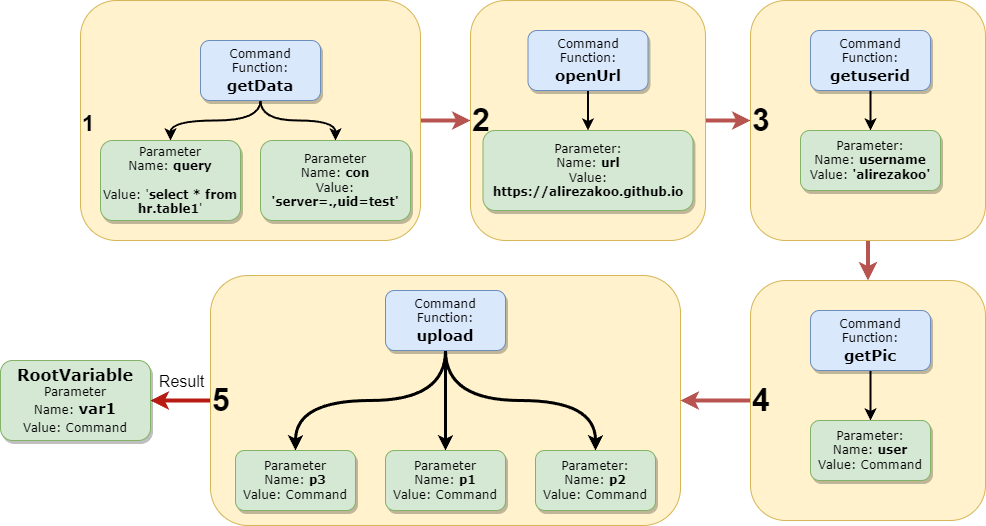

The diagram above was exported from draw.io. Its source (the exported page's mxGraphModel, read from the mxfile embedded in the PNG):
<mxGraphModel dx="1434" dy="717" grid="1" gridSize="10" guides="1" tooltips="1" connect="1" arrows="1" fold="1" page="1" pageScale="1" pageWidth="1100" pageHeight="850" background="none" math="0" shadow="0">
  <root>
    <mxCell id="0" />
    <mxCell id="1" parent="0" />
    <mxCell id="5H952QxwIAzru2e9ohCu-41" style="edgeStyle=orthogonalEdgeStyle;curved=1;rounded=0;orthogonalLoop=1;jettySize=auto;html=1;strokeColor=#B81A14;strokeWidth=4;fontFamily=Helvetica;fontSize=16;fontColor=default;" edge="1" parent="1" source="5H952QxwIAzru2e9ohCu-37" target="62893188c0fa7362-1">
      <mxGeometry relative="1" as="geometry">
        <Array as="points">
          <mxPoint x="220" y="440" />
          <mxPoint x="220" y="440" />
        </Array>
      </mxGeometry>
    </mxCell>
    <mxCell id="5H952QxwIAzru2e9ohCu-42" value="Result" style="edgeLabel;html=1;align=center;verticalAlign=middle;resizable=0;points=[];fontSize=16;fontFamily=Helvetica;fontColor=default;" vertex="1" connectable="0" parent="5H952QxwIAzru2e9ohCu-41">
      <mxGeometry x="-0.25" y="1" relative="1" as="geometry">
        <mxPoint x="-7" y="-21" as="offset" />
      </mxGeometry>
    </mxCell>
    <mxCell id="5H952QxwIAzru2e9ohCu-37" value="&lt;h1&gt;5&lt;/h1&gt;" style="rounded=1;whiteSpace=wrap;html=1;fontSize=16;fillColor=#fff2cc;strokeColor=#d6b656;align=left;" vertex="1" parent="1">
      <mxGeometry x="250" y="315" width="470" height="250" as="geometry" />
    </mxCell>
    <mxCell id="5H952QxwIAzru2e9ohCu-39" style="edgeStyle=orthogonalEdgeStyle;curved=1;rounded=0;orthogonalLoop=1;jettySize=auto;html=1;strokeWidth=4;fontFamily=Helvetica;fontSize=16;fontColor=default;fillColor=#f8cecc;strokeColor=#b85450;" edge="1" parent="1" source="5H952QxwIAzru2e9ohCu-32" target="5H952QxwIAzru2e9ohCu-37">
      <mxGeometry relative="1" as="geometry" />
    </mxCell>
    <mxCell id="5H952QxwIAzru2e9ohCu-32" value="&lt;h1&gt;4&lt;/h1&gt;" style="rounded=1;whiteSpace=wrap;html=1;fontSize=16;fillColor=#fff2cc;strokeColor=#d6b656;align=left;" vertex="1" parent="1">
      <mxGeometry x="790" y="320" width="235" height="240" as="geometry" />
    </mxCell>
    <mxCell id="5H952QxwIAzru2e9ohCu-36" style="edgeStyle=orthogonalEdgeStyle;curved=1;rounded=0;orthogonalLoop=1;jettySize=auto;html=1;strokeWidth=4;fontFamily=Helvetica;fontSize=16;fontColor=default;fillColor=#f8cecc;strokeColor=#b85450;" edge="1" parent="1" source="5H952QxwIAzru2e9ohCu-33" target="5H952QxwIAzru2e9ohCu-32">
      <mxGeometry relative="1" as="geometry" />
    </mxCell>
    <mxCell id="5H952QxwIAzru2e9ohCu-33" value="&lt;h1&gt;3&lt;/h1&gt;" style="rounded=1;whiteSpace=wrap;html=1;fontSize=16;fillColor=#fff2cc;strokeColor=#d6b656;align=left;" vertex="1" parent="1">
      <mxGeometry x="790" y="40" width="235" height="240" as="geometry" />
    </mxCell>
    <mxCell id="5H952QxwIAzru2e9ohCu-35" style="edgeStyle=orthogonalEdgeStyle;curved=1;rounded=0;orthogonalLoop=1;jettySize=auto;html=1;strokeWidth=4;fontFamily=Helvetica;fontSize=16;fontColor=default;fillColor=#f8cecc;strokeColor=#b85450;" edge="1" parent="1" source="5H952QxwIAzru2e9ohCu-30" target="5H952QxwIAzru2e9ohCu-33">
      <mxGeometry relative="1" as="geometry" />
    </mxCell>
    <mxCell id="5H952QxwIAzru2e9ohCu-30" value="&lt;h1&gt;2&lt;/h1&gt;" style="rounded=1;whiteSpace=wrap;html=1;fontSize=16;fillColor=#fff2cc;strokeColor=#d6b656;align=left;" vertex="1" parent="1">
      <mxGeometry x="510" y="40" width="235" height="240" as="geometry" />
    </mxCell>
    <mxCell id="5H952QxwIAzru2e9ohCu-34" style="edgeStyle=orthogonalEdgeStyle;curved=1;rounded=0;orthogonalLoop=1;jettySize=auto;html=1;strokeWidth=4;fontFamily=Helvetica;fontSize=16;fontColor=default;fillColor=#f8cecc;strokeColor=#b85450;" edge="1" parent="1" source="5H952QxwIAzru2e9ohCu-29" target="5H952QxwIAzru2e9ohCu-30">
      <mxGeometry relative="1" as="geometry">
        <Array as="points">
          <mxPoint x="500" y="160" />
          <mxPoint x="500" y="160" />
        </Array>
      </mxGeometry>
    </mxCell>
    <mxCell id="5H952QxwIAzru2e9ohCu-29" value="&lt;h1&gt;&lt;font style=&quot;font-size: 22px;&quot;&gt;1&lt;/font&gt;&lt;/h1&gt;" style="rounded=1;whiteSpace=wrap;html=1;fontSize=16;fillColor=#fff2cc;strokeColor=#d6b656;align=left;" vertex="1" parent="1">
      <mxGeometry x="120" y="40" width="340" height="240" as="geometry" />
    </mxCell>
    <mxCell id="62893188c0fa7362-1" value="&lt;font style=&quot;font-size: 16px;&quot;&gt;&lt;b&gt;RootVariable&lt;/b&gt;&lt;/font&gt;&lt;br&gt;Parameter&lt;br&gt;Name: &lt;font size=&quot;1&quot; style=&quot;&quot;&gt;&lt;b style=&quot;font-size: 15px;&quot;&gt;var1&lt;br&gt;&lt;/b&gt;&lt;/font&gt;Value: Command&lt;font size=&quot;1&quot; style=&quot;&quot;&gt;&lt;b style=&quot;font-size: 15px;&quot;&gt;&lt;br&gt;&lt;/b&gt;&lt;/font&gt;" style="whiteSpace=wrap;html=1;rounded=1;shadow=1;labelBackgroundColor=none;strokeWidth=1;fontFamily=Verdana;fontSize=12;align=center;fillColor=#d5e8d4;strokeColor=#82b366;" parent="1" vertex="1">
      <mxGeometry x="40" y="400" width="150" height="80" as="geometry" />
    </mxCell>
    <mxCell id="5H952QxwIAzru2e9ohCu-6" style="edgeStyle=orthogonalEdgeStyle;curved=1;rounded=0;orthogonalLoop=1;jettySize=auto;html=1;fontSize=15;fontColor=#0066CC;exitX=0.5;exitY=1;exitDx=0;exitDy=0;strokeWidth=3;" edge="1" parent="1" source="62893188c0fa7362-2" target="62893188c0fa7362-9">
      <mxGeometry relative="1" as="geometry" />
    </mxCell>
    <mxCell id="5H952QxwIAzru2e9ohCu-7" style="edgeStyle=orthogonalEdgeStyle;curved=1;rounded=0;orthogonalLoop=1;jettySize=auto;html=1;fontSize=15;fontColor=#0066CC;strokeWidth=3;" edge="1" parent="1" source="62893188c0fa7362-2" target="62893188c0fa7362-8">
      <mxGeometry relative="1" as="geometry" />
    </mxCell>
    <mxCell id="5H952QxwIAzru2e9ohCu-8" style="edgeStyle=orthogonalEdgeStyle;curved=1;rounded=0;orthogonalLoop=1;jettySize=auto;html=1;fontSize=15;fontColor=#0066CC;exitX=0.5;exitY=1;exitDx=0;exitDy=0;strokeWidth=3;" edge="1" parent="1" source="62893188c0fa7362-2" target="5H952QxwIAzru2e9ohCu-5">
      <mxGeometry relative="1" as="geometry" />
    </mxCell>
    <mxCell id="62893188c0fa7362-2" value="&lt;span&gt;Command&lt;br&gt;Function:&lt;br&gt;&lt;font size=&quot;1&quot; style=&quot;&quot;&gt;&lt;b style=&quot;font-size: 15px;&quot;&gt;upload&lt;/b&gt;&lt;/font&gt;&lt;br&gt;&lt;/span&gt;" style="whiteSpace=wrap;html=1;rounded=1;shadow=1;labelBackgroundColor=none;strokeWidth=1;fontFamily=Verdana;fontSize=12;align=center;fillColor=#dae8fc;strokeColor=#6c8ebf;" parent="1" vertex="1">
      <mxGeometry x="425" y="330" width="120" height="60" as="geometry" />
    </mxCell>
    <mxCell id="62893188c0fa7362-8" value="Parameter&lt;br&gt;Name: &lt;b&gt;p1&lt;/b&gt;&lt;br&gt;Value: Command" style="whiteSpace=wrap;html=1;rounded=1;shadow=1;labelBackgroundColor=none;strokeWidth=1;fontFamily=Verdana;fontSize=12;align=center;fillColor=#d5e8d4;strokeColor=#82b366;" parent="1" vertex="1">
      <mxGeometry x="425" y="490" width="120" height="60" as="geometry" />
    </mxCell>
    <mxCell id="62893188c0fa7362-9" value="Parameter:&lt;br&gt;Name: &lt;b&gt;p2&lt;/b&gt;&lt;br&gt;Value: Command" style="whiteSpace=wrap;html=1;rounded=1;shadow=1;labelBackgroundColor=none;strokeWidth=1;fontFamily=Verdana;fontSize=12;align=center;fillColor=#d5e8d4;strokeColor=#82b366;" parent="1" vertex="1">
      <mxGeometry x="575" y="490" width="120" height="60" as="geometry" />
    </mxCell>
    <mxCell id="5H952QxwIAzru2e9ohCu-27" style="edgeStyle=orthogonalEdgeStyle;curved=1;rounded=0;orthogonalLoop=1;jettySize=auto;html=1;fontSize=15;fontColor=#0066CC;strokeWidth=2;" edge="1" parent="1" source="5H952QxwIAzru2e9ohCu-3" target="5H952QxwIAzru2e9ohCu-26">
      <mxGeometry relative="1" as="geometry" />
    </mxCell>
    <mxCell id="5H952QxwIAzru2e9ohCu-3" value="&lt;span&gt;Command&lt;br&gt;Function:&lt;br&gt;&lt;span style=&quot;font-size: 15px;&quot;&gt;&lt;b&gt;openUrl&lt;/b&gt;&lt;/span&gt;&lt;br&gt;&lt;/span&gt;" style="whiteSpace=wrap;html=1;rounded=1;shadow=1;labelBackgroundColor=none;strokeWidth=1;fontFamily=Verdana;fontSize=12;align=center;fillColor=#dae8fc;strokeColor=#6c8ebf;" vertex="1" parent="1">
      <mxGeometry x="567.5" y="70" width="120" height="60" as="geometry" />
    </mxCell>
    <mxCell id="5H952QxwIAzru2e9ohCu-15" style="edgeStyle=orthogonalEdgeStyle;curved=1;rounded=0;orthogonalLoop=1;jettySize=auto;html=1;fontSize=15;fontColor=#0066CC;strokeWidth=2;" edge="1" parent="1" source="5H952QxwIAzru2e9ohCu-4" target="5H952QxwIAzru2e9ohCu-14">
      <mxGeometry relative="1" as="geometry" />
    </mxCell>
    <mxCell id="5H952QxwIAzru2e9ohCu-16" style="edgeStyle=orthogonalEdgeStyle;curved=1;rounded=0;orthogonalLoop=1;jettySize=auto;html=1;fontSize=15;fontColor=#0066CC;strokeWidth=2;" edge="1" parent="1" source="5H952QxwIAzru2e9ohCu-4" target="5H952QxwIAzru2e9ohCu-13">
      <mxGeometry relative="1" as="geometry" />
    </mxCell>
    <mxCell id="5H952QxwIAzru2e9ohCu-4" value="&lt;span&gt;Command&lt;br&gt;Function:&lt;br&gt;&lt;span style=&quot;font-size: 15px;&quot;&gt;&lt;b&gt;getData&lt;/b&gt;&lt;/span&gt;&lt;br&gt;&lt;/span&gt;" style="whiteSpace=wrap;html=1;rounded=1;shadow=1;labelBackgroundColor=none;strokeWidth=1;fontFamily=Verdana;fontSize=12;align=center;fillColor=#dae8fc;strokeColor=#6c8ebf;" vertex="1" parent="1">
      <mxGeometry x="240" y="80" width="120" height="60" as="geometry" />
    </mxCell>
    <mxCell id="5H952QxwIAzru2e9ohCu-5" value="Parameter&lt;br&gt;Name: &lt;b&gt;p3&lt;/b&gt;&lt;br&gt;Value: Command" style="whiteSpace=wrap;html=1;rounded=1;shadow=1;labelBackgroundColor=none;strokeWidth=1;fontFamily=Verdana;fontSize=12;align=center;fillColor=#d5e8d4;strokeColor=#82b366;" vertex="1" parent="1">
      <mxGeometry x="275" y="490" width="120" height="60" as="geometry" />
    </mxCell>
    <mxCell id="5H952QxwIAzru2e9ohCu-21" style="edgeStyle=orthogonalEdgeStyle;curved=1;rounded=0;orthogonalLoop=1;jettySize=auto;html=1;fontSize=15;fontColor=#0066CC;strokeWidth=2;" edge="1" parent="1" source="5H952QxwIAzru2e9ohCu-9" target="5H952QxwIAzru2e9ohCu-19">
      <mxGeometry relative="1" as="geometry" />
    </mxCell>
    <mxCell id="5H952QxwIAzru2e9ohCu-9" value="&lt;span&gt;Command&lt;br&gt;Function:&lt;br&gt;&lt;font size=&quot;1&quot; style=&quot;&quot;&gt;&lt;b style=&quot;font-size: 15px;&quot;&gt;getPic&lt;/b&gt;&lt;/font&gt;&lt;br&gt;&lt;/span&gt;" style="whiteSpace=wrap;html=1;rounded=1;shadow=1;labelBackgroundColor=none;strokeWidth=1;fontFamily=Verdana;fontSize=12;align=center;fillColor=#dae8fc;strokeColor=#6c8ebf;" vertex="1" parent="1">
      <mxGeometry x="850" y="350" width="120" height="60" as="geometry" />
    </mxCell>
    <mxCell id="5H952QxwIAzru2e9ohCu-13" value="Parameter&lt;br&gt;Name: &lt;b&gt;con&lt;/b&gt;&lt;br&gt;Value: &lt;b&gt;'server=.,uid=test'&lt;/b&gt;" style="whiteSpace=wrap;html=1;rounded=1;shadow=1;labelBackgroundColor=none;strokeWidth=1;fontFamily=Verdana;fontSize=12;align=center;fillColor=#d5e8d4;strokeColor=#82b366;" vertex="1" parent="1">
      <mxGeometry x="300" y="180" width="150" height="80" as="geometry" />
    </mxCell>
    <mxCell id="5H952QxwIAzru2e9ohCu-14" value="Parameter&lt;br&gt;Name: &lt;b&gt;query&lt;/b&gt;&lt;br&gt;&lt;br&gt;Value: '&lt;b&gt;select * from hr.table1&lt;/b&gt;'" style="whiteSpace=wrap;html=1;rounded=1;shadow=1;labelBackgroundColor=none;strokeWidth=1;fontFamily=Verdana;fontSize=12;align=center;fillColor=#d5e8d4;strokeColor=#82b366;" vertex="1" parent="1">
      <mxGeometry x="140" y="180" width="140" height="80" as="geometry" />
    </mxCell>
    <mxCell id="5H952QxwIAzru2e9ohCu-24" style="edgeStyle=orthogonalEdgeStyle;curved=1;rounded=0;orthogonalLoop=1;jettySize=auto;html=1;fontSize=15;fontColor=#0066CC;strokeWidth=2;" edge="1" parent="1" source="5H952QxwIAzru2e9ohCu-17" target="5H952QxwIAzru2e9ohCu-23">
      <mxGeometry relative="1" as="geometry" />
    </mxCell>
    <mxCell id="5H952QxwIAzru2e9ohCu-17" value="&lt;span&gt;Command&lt;br&gt;Function:&lt;br&gt;&lt;span style=&quot;font-size: 15px;&quot;&gt;&lt;b&gt;getuserid&lt;/b&gt;&lt;/span&gt;&lt;br&gt;&lt;/span&gt;" style="whiteSpace=wrap;html=1;rounded=1;shadow=1;labelBackgroundColor=none;strokeWidth=1;fontFamily=Verdana;fontSize=12;align=center;fillColor=#dae8fc;strokeColor=#6c8ebf;" vertex="1" parent="1">
      <mxGeometry x="850" y="70" width="120" height="60" as="geometry" />
    </mxCell>
    <mxCell id="5H952QxwIAzru2e9ohCu-19" value="Parameter:&lt;br&gt;Name: &lt;b&gt;user&lt;/b&gt;&lt;br&gt;Value: Command" style="whiteSpace=wrap;html=1;rounded=1;shadow=1;labelBackgroundColor=none;strokeWidth=1;fontFamily=Verdana;fontSize=12;align=center;fillColor=#d5e8d4;strokeColor=#82b366;" vertex="1" parent="1">
      <mxGeometry x="850" y="460" width="120" height="60" as="geometry" />
    </mxCell>
    <mxCell id="5H952QxwIAzru2e9ohCu-23" value="Parameter:&lt;br&gt;Name: &lt;b&gt;username&lt;/b&gt;&lt;br&gt;Value: &lt;b&gt;'alirezakoo'&lt;/b&gt;" style="whiteSpace=wrap;html=1;rounded=1;shadow=1;labelBackgroundColor=none;strokeWidth=1;fontFamily=Verdana;fontSize=12;align=center;fillColor=#d5e8d4;strokeColor=#82b366;" vertex="1" parent="1">
      <mxGeometry x="840" y="170" width="140" height="60" as="geometry" />
    </mxCell>
    <mxCell id="5H952QxwIAzru2e9ohCu-26" value="Parameter:&lt;br&gt;Name: &lt;b&gt;url&lt;/b&gt;&lt;br&gt;Value: &lt;b&gt;https://alirezakoo.github.io&lt;/b&gt;" style="whiteSpace=wrap;html=1;rounded=1;shadow=1;labelBackgroundColor=none;strokeWidth=1;fontFamily=Verdana;fontSize=12;align=center;fillColor=#d5e8d4;strokeColor=#82b366;" vertex="1" parent="1">
      <mxGeometry x="522.5" y="170" width="210" height="80" as="geometry" />
    </mxCell>
  </root>
</mxGraphModel>